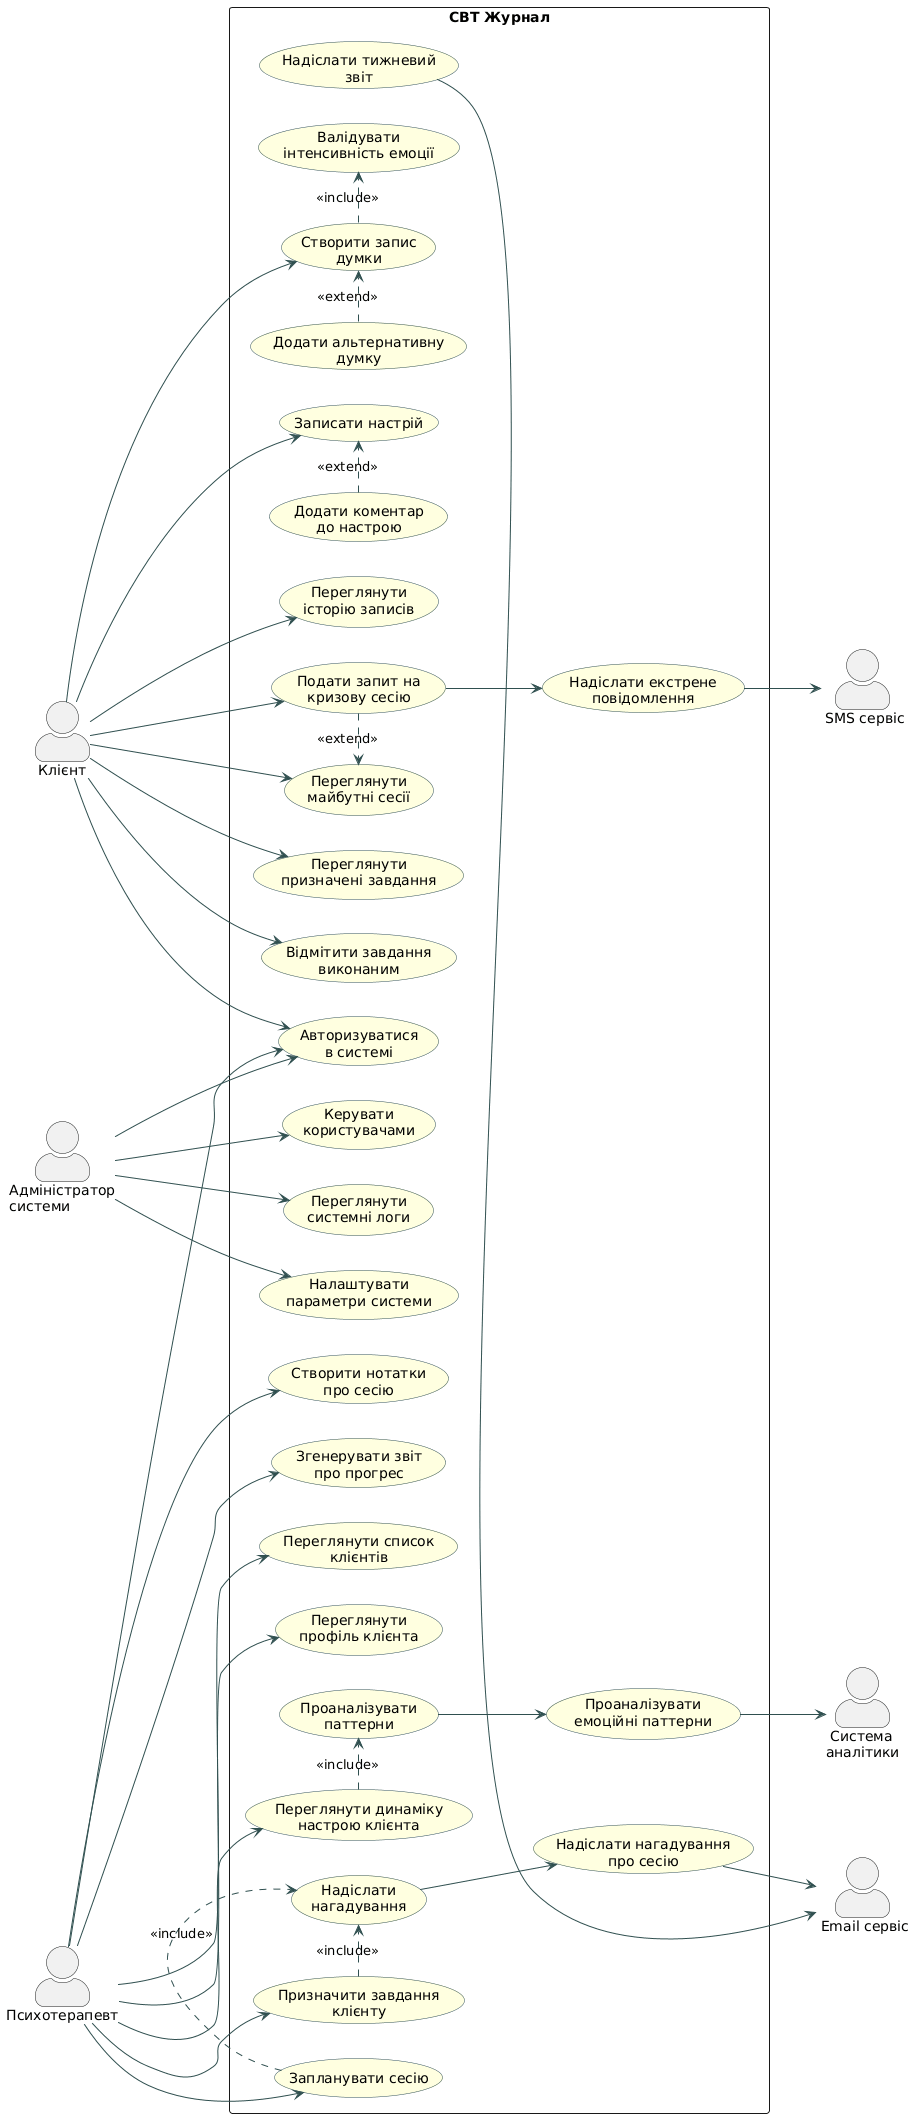

The diagram above was rendered by PlantUML. Its source (embedded in the PNG):
@startuml
left to right direction
skinparam packageStyle rectangle

' Стилізація
skinparam actorStyle awesome
skinparam usecase {
    BackgroundColor LightYellow
    BorderColor DarkSlateGray
    ArrowColor DarkSlateGray
}

' Людські актори (ліворуч)
actor "Клієнт" as Client
actor "Психотерапевт" as Therapist
actor "Адміністратор\nсистеми" as Admin

' Зовнішні системи (праворуч)
actor " Email сервіс" as Email
actor " SMS сервіс" as SMS
actor " Система\nаналітики" as Analytics

rectangle "CBT Журнал" {
    
    ' Use Cases для Клієнта
    usecase "Авторизуватися\nв системі" as UC1
    usecase "Створити запис\nдумки" as UC2
    usecase "Записати настрій" as UC3
    usecase "Переглянути\nісторію записів" as UC4
    usecase "Переглянути\nпризначені завдання" as UC5
    usecase "Відмітити завдання\nвиконаним" as UC6
    usecase "Переглянути\nмайбутні сесії" as UC7
    usecase "Подати запит на\nкризову сесію" as UC8
    
    ' Use Cases для Психотерапевта
    usecase "Переглянути список\nклієнтів" as UC9
    usecase "Переглянути\nпрофіль клієнта" as UC10
    usecase "Призначити завдання\nклієнту" as UC11
    usecase "Створити нотатки\nпро сесію" as UC12
    usecase "Запланувати сесію" as UC13
    usecase "Переглянути динаміку\nнастрою клієнта" as UC14
    usecase "Згенерувати звіт\nпро прогрес" as UC15
    
    ' Use Cases для Адміністратора
    usecase "Керувати\nкористувачами" as UC16
    usecase "Переглянути\nсистемні логи" as UC17
    usecase "Налаштувати\nпараметри системи" as UC18
    
    ' Include Use Cases
    usecase "Валідувати\nінтенсивність емоції" as UC19
    usecase "Надіслати\nнагадування" as UC20
    usecase "Проаналізувати\nпаттерни" as UC21
    
    ' Extend Use Cases
    usecase "Додати альтернативну\nдумку" as UC22
    usecase "Додати коментар\nдо настрою" as UC23
    
    ' Зовнішні системи Use Cases
    usecase "Надіслати нагадування\nпро сесію" as UC24
    usecase "Надіслати тижневий\nзвіт" as UC25
    usecase "Надіслати екстрене\nповідомлення" as UC26
    usecase "Проаналізувати\nемоційні паттерни" as UC27
}

' Зв'язки Клієнта
Client --> UC1
Client --> UC2
Client --> UC3
Client --> UC4
Client --> UC5
Client --> UC6
Client --> UC7
Client --> UC8

' Зв'язки Психотерапевта
Therapist --> UC1
Therapist --> UC9
Therapist --> UC10
Therapist --> UC11
Therapist --> UC12
Therapist --> UC13
Therapist --> UC14
Therapist --> UC15

' Зв'язки Адміністратора
Admin --> UC1
Admin --> UC16
Admin --> UC17
Admin --> UC18

' Include зв'язки
UC2 .> UC19 : <<include>>
UC11 .> UC20 : <<include>>
UC13 .> UC20 : <<include>>
UC14 .> UC21 : <<include>>

' Extend зв'язки
UC22 .> UC2 : <<extend>>
UC23 .> UC3 : <<extend>>
UC8 .> UC7 : <<extend>>

' Зв'язки з Email сервісом
UC20 --> UC24
UC24 --> Email
UC25 --> Email

' Зв'язки з SMS сервісом
UC26 --> SMS
UC8 --> UC26

' Зв'язки з Системою аналітики
UC21 --> UC27
UC27 --> Analytics
@enduml